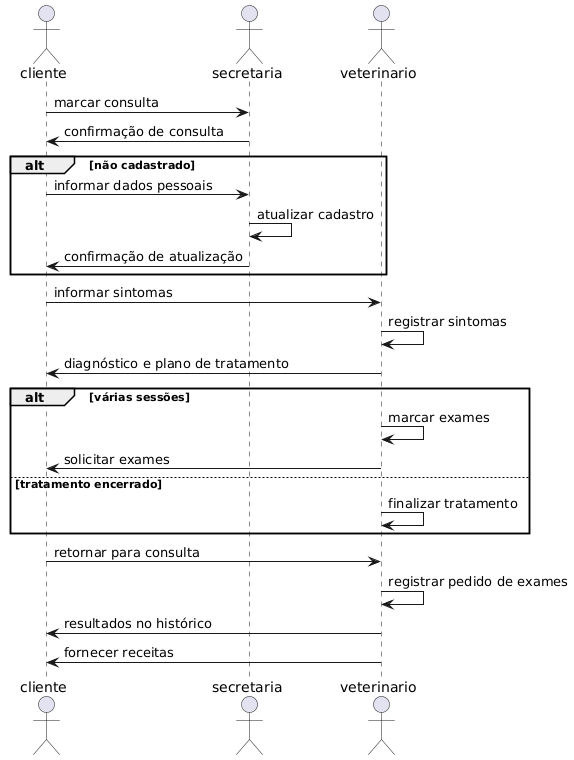

The diagram above was rendered by PlantUML. Its source (embedded in the PNG):
@startuml
actor cliente
actor secretaria
actor veterinario

cliente -> secretaria: marcar consulta
secretaria -> cliente: confirmação de consulta

alt não cadastrado
    cliente -> secretaria: informar dados pessoais
    secretaria -> secretaria: atualizar cadastro
    secretaria -> cliente: confirmação de atualização
end

cliente -> veterinario: informar sintomas
veterinario -> veterinario: registrar sintomas
veterinario -> cliente: diagnóstico e plano de tratamento

alt várias sessões
    veterinario -> veterinario: marcar exames
    veterinario -> cliente: solicitar exames
else tratamento encerrado
    veterinario -> veterinario: finalizar tratamento
end

cliente -> veterinario: retornar para consulta
veterinario -> veterinario: registrar pedido de exames
veterinario -> cliente: resultados no histórico

veterinario -> cliente: fornecer receitas
@enduml